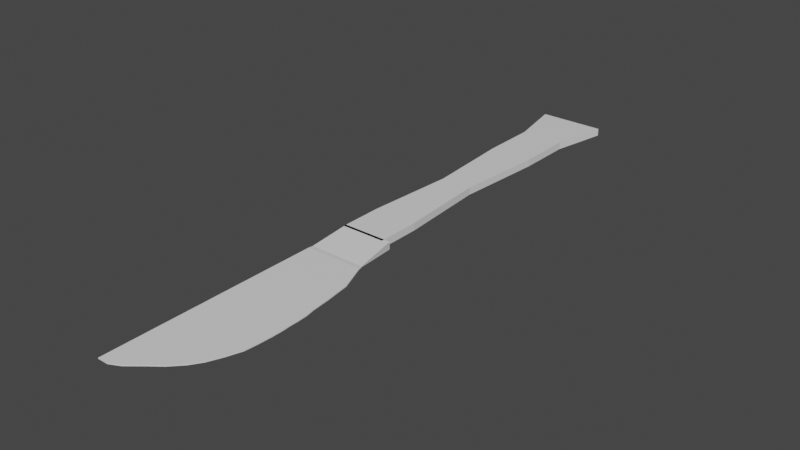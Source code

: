 # Source: cuchillo.blend  (saved by Blender 3.6.11; exported with 4.5.12 LTS)
import bpy
from mathutils import Matrix  # noqa: F401  (used for matrix-valued properties, if any)

bpy.ops.wm.read_factory_settings(use_empty=True)
scene = bpy.context.scene
scene.name = 'Scene'

# ---- collections
col_collection = bpy.data.collections.new('Collection'); scene.collection.children.link(col_collection)

# ---- materials (node trees are filled in below, after node groups)
mat_material = bpy.data.materials.new('Material')
mat_material.alpha_threshold = 0.0
mat_material.use_transparent_shadow = False
mat_material.roughness = 0.5
mat_material.line_color = (0.0, 0.0, 0.0, 1.0)

# ---- material node trees
mat_material.use_nodes = True; mat_material.node_tree.nodes.clear()
_N = mat_material.node_tree.nodes; _L = mat_material.node_tree.links
n0 = _N.new('ShaderNodeOutputMaterial'); n0.name = 'Material Output'; n0.location = (300, 300)
n1 = _N.new('ShaderNodeBsdfPrincipled'); n1.name = 'Principled BSDF'; n1.location = (10, 300)
n1.distribution = 'GGX'
n1.subsurface_method = 'RANDOM_WALK_SKIN'
n1.inputs[3].default_value = 1.45
n1.inputs[27].default_value = (0.0, 0.0, 0.0, 1.0)
n1.inputs[28].default_value = 1.0
_L.new(n1.outputs[0], n0.inputs[0])
n0.is_active_output = True

# ---- world
world_world = bpy.data.worlds.new('World'); scene.world = world_world
world_world.use_nodes = True; world_world.node_tree.nodes.clear()
_N = world_world.node_tree.nodes; _L = world_world.node_tree.links
n0 = _N.new('ShaderNodeOutputWorld'); n0.name = 'World Output'; n0.location = (300, 300)
n1 = _N.new('ShaderNodeBackground'); n1.name = 'Background'; n1.location = (10, 300)
n1.inputs[0].default_value = (0.05088, 0.05088, 0.05088, 1.0)
_L.new(n1.outputs[0], n0.inputs[0])
n0.is_active_output = True
world_world.color = (0.05088, 0.05088, 0.05088)
world_world.use_sun_shadow = False
world_world.sun_shadow_jitter_overblur = 0.0

# ---- meshes
me_cube = bpy.data.meshes.new('Cube')
me_cube.from_pydata([(1.239, 0.5102, 1.0), (1.239, 0.5102, -1.0), (1.42, -1.866, 1.0), (1.42, -1.866, -1.0), (-1.0, 0.5102, 1.0), (-1.0, 0.5102, -1.0), (-1.0, -1.866, 1.0), (-1.0, -1.866, -1.0), (-1.0, -2.734, -1.0), (-1.0, -2.734, 1.0), (1.355, -2.734, 1.0), (1.355, -2.734, -1.0), (-1.0, -3.625, -1.0), (-1.0, -3.625, 1.0), (1.008, -3.625, 1.0), (1.008, -3.625, -1.0), (-1.0, -4.317, -1.0), (-1.0, -4.317, 1.0), (0.4452, -4.317, 1.0), (0.4452, -4.317, -1.0), (1.174, 0.9941, -1.0), (-1.0, 0.9941, -1.0), (1.174, 0.9941, 1.0), (-1.0, 0.9941, 1.0), (0.8413, 1.847, -1.0), (-1.0, 1.847, -1.0), (0.8413, 1.847, 1.0), (-1.0, 1.847, 1.0), (-1.0, -0.678, -1.0), (1.392, -0.678, 1.0), (-1.0, -0.678, 1.0), (1.392, -0.678, -1.0), (-1.0, -0.08388, 1.0), (1.309, -0.08388, -1.0), (-1.0, -0.08388, -1.0), (1.309, -0.08388, 1.0), (-1.0, -1.272, -1.0), (1.409, -1.272, 1.0), (-1.0, -1.272, 1.0), (1.409, -1.272, -1.0), (-1.0, -0.9751, 1.0), (1.407, -0.9751, -1.0), (-1.0, -0.9751, -1.0), (1.407, -0.9751, 1.0), (-1.0, -0.3809, -1.0), (1.337, -0.3809, 1.0), (-1.0, -0.3809, 1.0), (1.337, -0.3809, -1.0), (-1.0, 0.2132, 1.0), (1.281, 0.2132, -1.0), (-1.0, 0.2132, -1.0), (1.281, 0.2132, 1.0), (-1.0, -1.569, -1.0), (1.424, -1.569, 1.0), (-1.0, -1.569, 1.0), (1.424, -1.569, -1.0), (1.396, -2.316, -1.0), (-1.0, -2.316, -1.0), (-1.0, -2.316, 1.0), (1.396, -2.316, 1.0), (1.201, -3.18, -1.0), (-1.0, -3.18, -1.0), (1.201, -3.18, 1.0), (-1.0, -3.18, 1.0), (0.7774, -3.971, 1.0), (0.7774, -3.971, -1.0), (-1.0, -3.971, 1.0), (-1.0, -3.971, -1.0), (-1.0, -4.622, -1.0), (-1.0, -4.622, 1.0), (0.05766, -4.622, 1.0), (0.05766, -4.622, -1.0), (-1.0, -4.95, -1.0), (-1.0, -4.95, 1.0), (-0.341, -4.95, 1.0), (-0.341, -4.95, -1.0), (-1.0, -5.108, -1.0), (-1.0, -5.108, 1.0), (-0.6639, -5.108, 1.0), (-0.6639, -5.108, -1.0), (0.6032, 3.368, 8.381), (-1.0, 3.368, 8.381), (0.6032, 3.368, -8.381), (-1.0, 3.368, -8.381), (0.4048, 3.279, 8.381), (-1.0, 3.279, 8.381), (0.4048, 3.279, -8.381), (-1.0, 3.279, -8.381), (0.4048, 4.685, 8.381), (-1.0, 4.685, 8.381), (0.4048, 4.685, -8.381), (-1.0, 4.685, -8.381), (0.4048, 10.45, 8.381), (-1.0, 10.45, 8.381), (0.4048, 10.45, -8.381), (-1.0, 10.45, -8.381), (0.769, 14.1, 8.381), (-1.364, 14.1, 8.381), (0.769, 14.1, -8.381), (-1.364, 14.1, -8.381), (-0.8014, 7.567, -8.381), (-0.8014, 7.567, 8.381), (0.2062, 7.567, 8.381), (0.2062, 7.567, -8.381), (-1.0, 12.28, -8.381), (-1.0, 12.28, 8.381), (0.4048, 12.28, 8.381), (0.4048, 12.28, -8.381)], [], [(53, 54, 6, 2), (57, 56, 11, 8), (50, 48, 4, 5), (52, 55, 3, 7), (55, 53, 2, 3), (4, 0, 22, 23), (61, 60, 15, 12), (59, 58, 9, 10), (56, 59, 10, 11), (58, 57, 8, 9), (65, 64, 18, 19), (60, 62, 14, 15), (62, 63, 13, 14), (63, 61, 12, 13), (16, 19, 71, 68), (64, 66, 17, 18), (66, 67, 16, 17), (67, 65, 19, 16), (23, 22, 26, 27), (0, 1, 20, 22), (5, 4, 23, 21), (1, 5, 21, 20), (24, 25, 81, 80), (22, 20, 24, 26), (21, 23, 27, 25), (20, 21, 25, 24), (47, 45, 29, 31), (44, 47, 31, 28), (42, 40, 30, 28), (45, 46, 30, 29), (51, 48, 32, 35), (50, 49, 33, 34), (49, 51, 35, 33), (44, 46, 32, 34), (52, 54, 38, 36), (41, 43, 37, 39), (42, 41, 39, 36), (43, 40, 38, 37), (29, 30, 40, 43), (28, 31, 41, 42), (31, 29, 43, 41), (36, 38, 40, 42), (28, 30, 46, 44), (35, 32, 46, 45), (34, 33, 47, 44), (33, 35, 45, 47), (1, 0, 51, 49), (5, 1, 49, 50), (0, 4, 48, 51), (34, 32, 48, 50), (7, 6, 54, 52), (39, 37, 53, 55), (36, 39, 55, 52), (37, 38, 54, 53), (6, 7, 57, 58), (3, 2, 59, 56), (2, 6, 58, 59), (7, 3, 56, 57), (9, 8, 61, 63), (10, 9, 63, 62), (11, 10, 62, 60), (8, 11, 60, 61), (12, 15, 65, 67), (13, 12, 67, 66), (14, 13, 66, 64), (15, 14, 64, 65), (69, 68, 72, 73), (19, 18, 70, 71), (18, 17, 69, 70), (17, 16, 68, 69), (72, 75, 79, 76), (68, 71, 75, 72), (71, 70, 74, 75), (70, 69, 73, 74), (79, 78, 77, 76), (75, 74, 78, 79), (74, 73, 77, 78), (73, 72, 76, 77), (83, 82, 86, 87), (27, 26, 82, 83), (26, 24, 80, 82), (25, 27, 83, 81), (86, 84, 88, 90), (82, 80, 84, 86), (81, 83, 87, 85), (80, 81, 85, 84), (101, 100, 95, 93), (85, 87, 91, 89), (84, 85, 89, 88), (87, 86, 90, 91), (105, 104, 99, 97), (102, 101, 93, 92), (100, 103, 94, 95), (103, 102, 92, 94), (97, 99, 98, 96), (106, 105, 97, 96), (104, 107, 98, 99), (107, 106, 96, 98), (90, 88, 102, 103), (91, 90, 103, 100), (88, 89, 101, 102), (89, 91, 100, 101), (94, 92, 106, 107), (95, 94, 107, 104), (92, 93, 105, 106), (93, 95, 104, 105)])
_uv = me_cube.uv_layers.new(name='UVMap')
_uv.uv.foreach_set('vector', [0.625, 0.7188, 0.875, 0.7188, 0.875, 0.75, 0.625, 0.75, 0.125, 0.75, 0.375, 0.75, 0.375, 0.75, 0.125, 0.75, 0.375, 0.2188, 0.625, 0.2188, 0.625, 0.25, 0.375, 0.25, 0.125, 0.7188, 0.375, 0.7188, 0.375, 0.75, 0.125, 0.75, 0.375, 0.7188, 0.625, 0.7188, 0.625, 0.75, 0.375, 0.75, 0.875, 0.5, 0.625, 0.5, 0.625, 0.5, 0.875, 0.5, 0.125, 0.75, 0.375, 0.75, 0.375, 0.75, 0.125, 0.75, 0.625, 0.75, 0.875, 0.75, 0.875, 0.75, 0.625, 0.75, 0.375, 0.75, 0.625, 0.75, 0.625, 0.75, 0.375, 0.75, 0.625, 0.0, 0.375, 0.0, 0.375, 0.0, 0.625, 0.0, 0.375, 0.75, 0.625, 0.75, 0.625, 0.75, 0.375, 0.75, 0.375, 0.75, 0.625, 0.75, 0.625, 0.75, 0.375, 0.75, 0.625, 0.75, 0.875, 0.75, 0.875, 0.75, 0.625, 0.75, 0.625, 0.0, 0.375, 0.0, 0.375, 0.0, 0.625, 0.0, 0.125, 0.75, 0.375, 0.75, 0.375, 0.75, 0.125, 0.75, 0.625, 0.75, 0.875, 0.75, 0.875, 0.75, 0.625, 0.75, 0.625, 0.0, 0.375, 0.0, 0.375, 0.0, 0.625, 0.0, 0.125, 0.75, 0.375, 0.75, 0.375, 0.75, 0.125, 0.75, 0.875, 0.5, 0.625, 0.5, 0.625, 0.5, 0.875, 0.5, 0.625, 0.5, 0.375, 0.5, 0.375, 0.5, 0.625, 0.5, 0.375, 0.25, 0.625, 0.25, 0.625, 0.25, 0.375, 0.25, 0.375, 0.5, 0.125, 0.5, 0.125, 0.5, 0.375, 0.5, 0.375, 0.5, 0.125, 0.5, 0.125, 0.5, 0.375, 0.5, 0.625, 0.5, 0.375, 0.5, 0.375, 0.5, 0.625, 0.5, 0.375, 0.25, 0.625, 0.25, 0.625, 0.25, 0.375, 0.25, 0.375, 0.5, 0.125, 0.5, 0.125, 0.5, 0.375, 0.5, 0.375, 0.5937, 0.625, 0.5938, 0.625, 0.625, 0.375, 0.625, 0.125, 0.5938, 0.375, 0.5937, 0.375, 0.625, 0.125, 0.625, 0.375, 0.09375, 0.625, 0.09375, 0.625, 0.125, 0.375, 0.125, 0.625, 0.5938, 0.875, 0.5938, 0.875, 0.625, 0.625, 0.625, 0.625, 0.5312, 0.875, 0.5312, 0.875, 0.5625, 0.625, 0.5625, 0.125, 0.5312, 0.375, 0.5312, 0.375, 0.5625, 0.125, 0.5625, 0.375, 0.5312, 0.625, 0.5312, 0.625, 0.5625, 0.375, 0.5625, 0.375, 0.1562, 0.625, 0.1562, 0.625, 0.1875, 0.375, 0.1875, 0.375, 0.03125, 0.625, 0.03125, 0.625, 0.0625, 0.375, 0.0625, 0.375, 0.6562, 0.625, 0.6563, 0.625, 0.6875, 0.375, 0.6875, 0.125, 0.6562, 0.375, 0.6562, 0.375, 0.6875, 0.125, 0.6875, 0.625, 0.6563, 0.875, 0.6562, 0.875, 0.6875, 0.625, 0.6875, 0.625, 0.625, 0.875, 0.625, 0.875, 0.6562, 0.625, 0.6563, 0.125, 0.625, 0.375, 0.625, 0.375, 0.6562, 0.125, 0.6562, 0.375, 0.625, 0.625, 0.625, 0.625, 0.6563, 0.375, 0.6562, 0.375, 0.0625, 0.625, 0.0625, 0.625, 0.09375, 0.375, 0.09375, 0.375, 0.125, 0.625, 0.125, 0.625, 0.1562, 0.375, 0.1562, 0.625, 0.5625, 0.875, 0.5625, 0.875, 0.5938, 0.625, 0.5938, 0.125, 0.5625, 0.375, 0.5625, 0.375, 0.5937, 0.125, 0.5938, 0.375, 0.5625, 0.625, 0.5625, 0.625, 0.5938, 0.375, 0.5937, 0.375, 0.5, 0.625, 0.5, 0.625, 0.5312, 0.375, 0.5312, 0.125, 0.5, 0.375, 0.5, 0.375, 0.5312, 0.125, 0.5312, 0.625, 0.5, 0.875, 0.5, 0.875, 0.5312, 0.625, 0.5312, 0.375, 0.1875, 0.625, 0.1875, 0.625, 0.2188, 0.375, 0.2188, 0.375, 0.0, 0.625, 0.0, 0.625, 0.03125, 0.375, 0.03125, 0.375, 0.6875, 0.625, 0.6875, 0.625, 0.7188, 0.375, 0.7188, 0.125, 0.6875, 0.375, 0.6875, 0.375, 0.7188, 0.125, 0.7188, 0.625, 0.6875, 0.875, 0.6875, 0.875, 0.7188, 0.625, 0.7188, 0.625, 0.0, 0.375, 0.0, 0.375, 0.0, 0.625, 0.0, 0.375, 0.75, 0.625, 0.75, 0.625, 0.75, 0.375, 0.75, 0.625, 0.75, 0.875, 0.75, 0.875, 0.75, 0.625, 0.75, 0.125, 0.75, 0.375, 0.75, 0.375, 0.75, 0.125, 0.75, 0.625, 0.0, 0.375, 0.0, 0.375, 0.0, 0.625, 0.0, 0.625, 0.75, 0.875, 0.75, 0.875, 0.75, 0.625, 0.75, 0.375, 0.75, 0.625, 0.75, 0.625, 0.75, 0.375, 0.75, 0.125, 0.75, 0.375, 0.75, 0.375, 0.75, 0.125, 0.75, 0.125, 0.75, 0.375, 0.75, 0.375, 0.75, 0.125, 0.75, 0.625, 0.0, 0.375, 0.0, 0.375, 0.0, 0.625, 0.0, 0.625, 0.75, 0.875, 0.75, 0.875, 0.75, 0.625, 0.75, 0.375, 0.75, 0.625, 0.75, 0.625, 0.75, 0.375, 0.75, 0.625, 0.0, 0.375, 0.0, 0.375, 0.0, 0.625, 0.0, 0.375, 0.75, 0.625, 0.75, 0.625, 0.75, 0.375, 0.75, 0.625, 0.75, 0.875, 0.75, 0.875, 0.75, 0.625, 0.75, 0.625, 0.0, 0.375, 0.0, 0.375, 0.0, 0.625, 0.0, 0.125, 0.75, 0.375, 0.75, 0.375, 0.75, 0.125, 0.75, 0.125, 0.75, 0.375, 0.75, 0.375, 0.75, 0.125, 0.75, 0.375, 0.75, 0.625, 0.75, 0.625, 0.75, 0.375, 0.75, 0.625, 0.75, 0.875, 0.75, 0.875, 0.75, 0.625, 0.75, 0.375, 0.75, 0.625, 0.75, 0.625, 1.0, 0.375, 1.0, 0.375, 0.75, 0.625, 0.75, 0.625, 0.75, 0.375, 0.75, 0.625, 0.75, 0.875, 0.75, 0.875, 0.75, 0.625, 0.75, 0.625, 0.0, 0.375, 0.0, 0.375, 0.0, 0.625, 0.0, 0.875, 0.5, 0.625, 0.5, 0.625, 0.5, 0.875, 0.5, 0.875, 0.5, 0.625, 0.5, 0.625, 0.5, 0.875, 0.5, 0.625, 0.5, 0.375, 0.5, 0.375, 0.5, 0.625, 0.5, 0.375, 0.25, 0.625, 0.25, 0.625, 0.25, 0.375, 0.25, 0.625, 0.5, 0.375, 0.5, 0.375, 0.5, 0.625, 0.5, 0.625, 0.5, 0.375, 0.5, 0.375, 0.5, 0.625, 0.5, 0.375, 0.25, 0.625, 0.25, 0.625, 0.25, 0.375, 0.25, 0.375, 0.5, 0.125, 0.5, 0.125, 0.5, 0.375, 0.5, 0.375, 0.25, 0.625, 0.25, 0.625, 0.25, 0.375, 0.25, 0.375, 0.25, 0.625, 0.25, 0.625, 0.25, 0.375, 0.25, 0.375, 0.5, 0.125, 0.5, 0.125, 0.5, 0.375, 0.5, 0.875, 0.5, 0.625, 0.5, 0.625, 0.5, 0.875, 0.5, 0.375, 0.25, 0.625, 0.25, 0.625, 0.25, 0.375, 0.25, 0.375, 0.5, 0.125, 0.5, 0.125, 0.5, 0.375, 0.5, 0.875, 0.5, 0.625, 0.5, 0.625, 0.5, 0.875, 0.5, 0.625, 0.5, 0.375, 0.5, 0.375, 0.5, 0.625, 0.5, 0.375, 0.25, 0.625, 0.25, 0.625, 0.5, 0.375, 0.5, 0.375, 0.5, 0.125, 0.5, 0.125, 0.5, 0.375, 0.5, 0.875, 0.5, 0.625, 0.5, 0.625, 0.5, 0.875, 0.5, 0.625, 0.5, 0.375, 0.5, 0.375, 0.5, 0.625, 0.5, 0.625, 0.5, 0.375, 0.5, 0.375, 0.5, 0.625, 0.5, 0.875, 0.5, 0.625, 0.5, 0.625, 0.5, 0.875, 0.5, 0.375, 0.5, 0.125, 0.5, 0.125, 0.5, 0.375, 0.5, 0.375, 0.25, 0.625, 0.25, 0.625, 0.25, 0.375, 0.25, 0.625, 0.5, 0.375, 0.5, 0.375, 0.5, 0.625, 0.5, 0.875, 0.5, 0.625, 0.5, 0.625, 0.5, 0.875, 0.5, 0.375, 0.5, 0.125, 0.5, 0.125, 0.5, 0.375, 0.5, 0.375, 0.25, 0.625, 0.25, 0.625, 0.25, 0.375, 0.25])
me_cube.materials.append(mat_material)
me_cube.use_mirror_vertex_groups = False
me_cube.update()

# ---- objects
ob_cube = bpy.data.objects.new('Cube', me_cube)

# ---- transforms, parenting, visibility, modifiers, constraints
ob_cube.location = (0.0, 0.0, 0.1302)
ob_cube.scale = (1.0, 1.0, -0.01418)
ob_cube.lock_rotations_4d = False
ob_cube.empty_display_type = 'ARROWS'
ob_cube.lineart.crease_threshold = 0.0

# ---- collection membership
col_collection.objects.link(ob_cube)

# ---- scene / render settings (as saved in the file)
scene.frame_start = 1; scene.frame_end = 250; scene.frame_set(1)
scene.render.engine = 'BLENDER_EEVEE_NEXT'
scene.cycles.sampling_pattern = 'TABULATED_SOBOL'
scene.view_settings.view_transform = 'Filmic'
bpy.context.view_layer.update()

# ---- added for rendering (the .blend has no active camera and no usable light): camera, sun
cam_auto = bpy.data.cameras.new('AutoCamera')
cam_auto.lens = 50.0
cam_auto.sensor_width = 36.0
cam_auto.clip_end = 1000.0
ob_auto_camera = bpy.data.objects.new('AutoCamera', cam_auto)
scene.collection.objects.link(ob_auto_camera)
ob_auto_camera.location = (17.9936, -17.0585, 14.5013)
ob_auto_camera.rotation_euler = (1.09748, -7.21219e-08, 0.694738)
scene.camera = ob_auto_camera
light_auto_sun = bpy.data.lights.new('AutoSun', 'SUN')
light_auto_sun.energy = 3.0
light_auto_sun.angle = 0.0523599
ob_auto_sun = bpy.data.objects.new('AutoSun', light_auto_sun)
scene.collection.objects.link(ob_auto_sun)
ob_auto_sun.rotation_euler = (0.872665, 0.174533, 0.523599)
bpy.context.view_layer.update()
